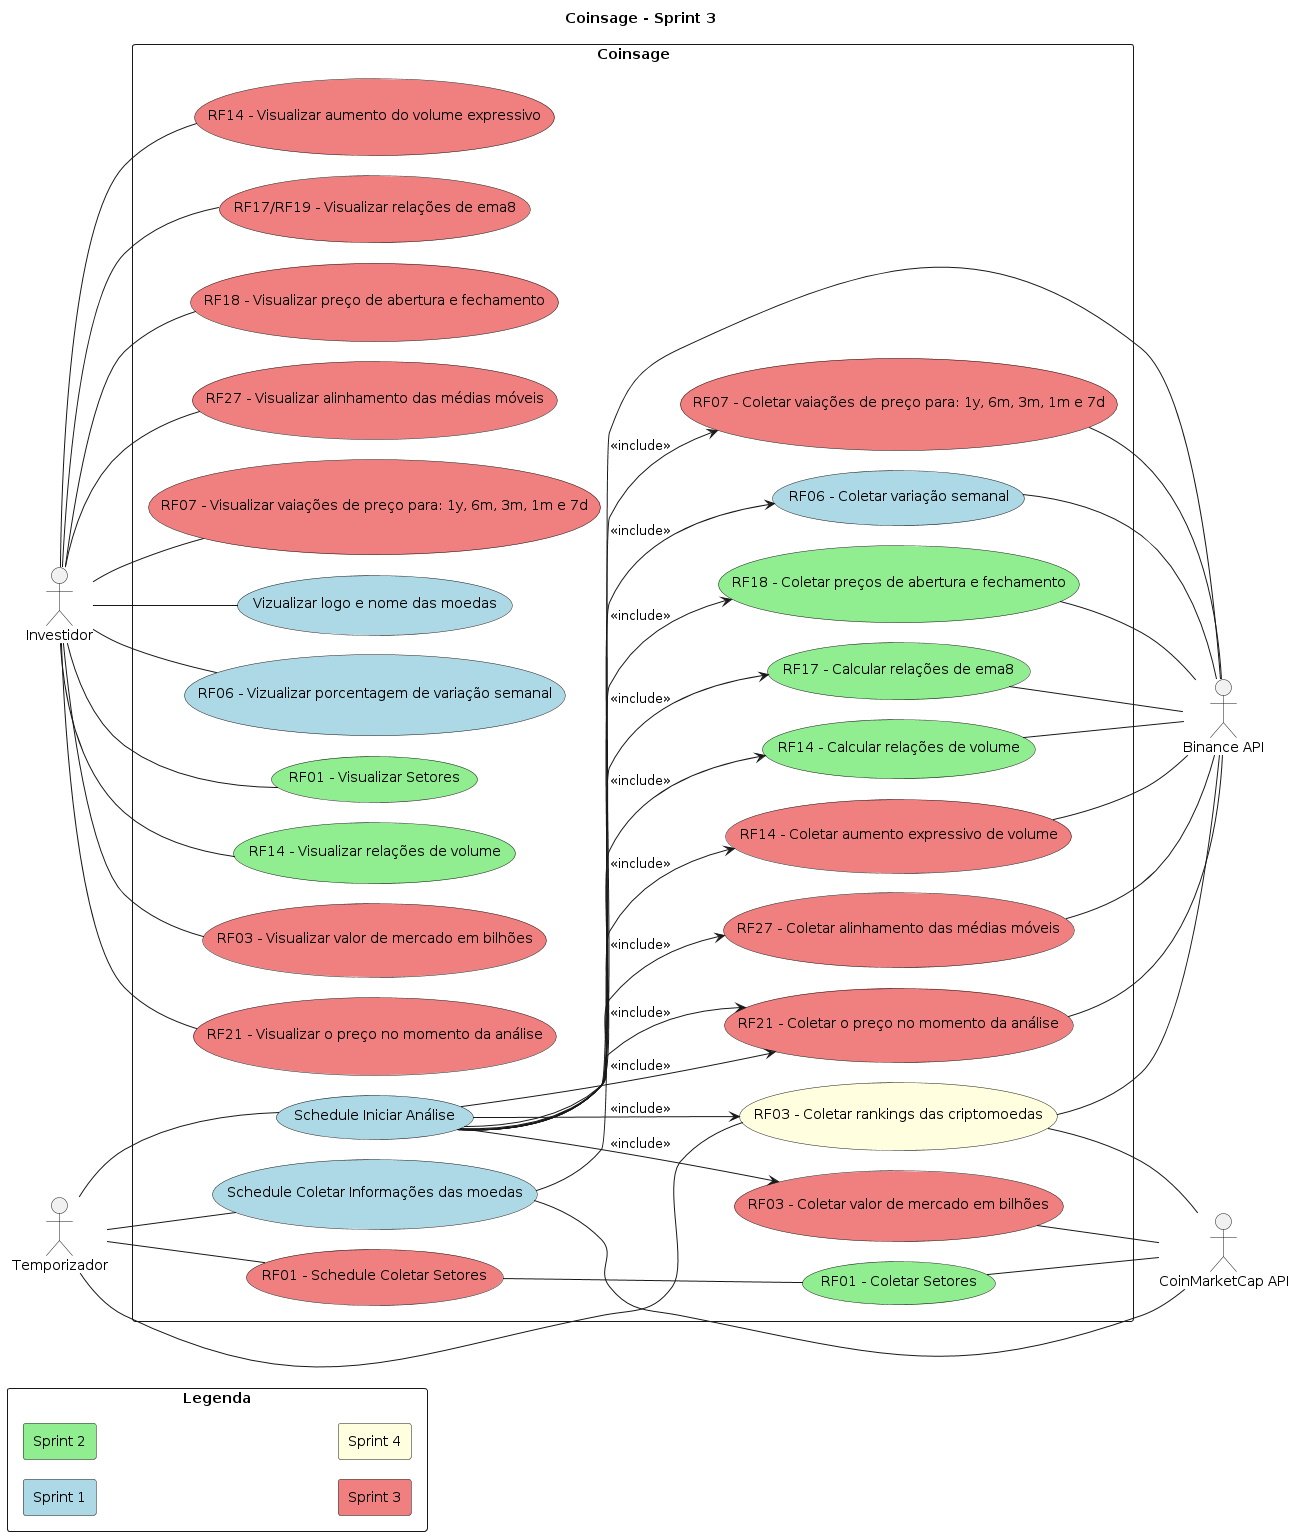

The diagram above was rendered by PlantUML. Its source (embedded in the PNG):
@startuml
title Coinsage - Sprint 3

left to right direction
actor "Investidor" as investor
actor "Temporizador" as schedule
actor "Binance API" as binance
actor "CoinMarketCap API" as cmc

rectangle "Legenda"{
    skinparam minClassWidth 10
    skinparam nodesep 1
    skinparam ranksep 1

    rectangle "Sprint 1" #LightBlue
    rectangle "Sprint 2" #LightGreen
    rectangle "Sprint 3" #LightCoral
    rectangle "Sprint 4" #LightYellow
}

rectangle "Coinsage"{
    skinparam nodesep 20

    ' Schedules use cases
    ' Sp1
    usecase "Schedule Coletar Informações das moedas" as sch_cripto_info #LightBlue
    usecase "Schedule Iniciar Análise" as sch_analysis #LightBlue
    ' Sp3
    usecase "RF01 - Schedule Coletar Setores" as sch_sectors #LightCoral /' Should be sprint 2 but not ended '/

    ' Analyse use cases
    ' Sp1
    usecase "RF06 - Coletar variação semanal" as collect_cripto_week_incresse #LightBlue
    ' Sp2
    usecase "RF01 - Coletar Setores" as collect_sectors #LightGreen
    usecase "RF18 - Coletar preços de abertura e fechamento" as collect_cripto_open_close #LightGreen
    usecase "RF17 - Calcular relações de ema8" as collect_ema8_relations #LightGreen
    usecase "RF14 - Calcular relações de volume" as collect_volume_relations #LightGreen
    ' Sp3
    usecase "RF03 - Coletar valor de mercado em bilhões" as collect_market_cap #LightCoral /' Should be sprint 2 but not ended '/
    usecase "RF21 - Coletar o preço no momento da análise" as collect_cripto_current_price #LightCoral /' Should be sprint 2 but not ended '/
    usecase "RF14 - Coletar aumento expressivo de volume" as collect_expressive_volume_date #LightCoral /' Should be sprint 2 but not ended '/
    usecase "RF27 - Coletar alinhamento das médias móveis" as collect_emas_aligned #LightCoral
    usecase "RF07 - Coletar vaiações de preço para: 1y, 6m, 3m, 1m e 7d" as collect_cripto_price_variations #LightCoral

    ' Report use cases
    ' Sp1
    usecase "Vizualizar logo e nome das moedas" as view_cripto_info #LightBlue
    usecase "RF06 - Vizualizar porcentagem de variação semanal" as view_cripto_week_incresse #LightBlue
    ' Sp2
    usecase "RF01 - Visualizar Setores" as view_sectors #LightGreen
    usecase "RF14 - Visualizar relações de volume" as view_volume_relations #LightGreen
    ' Sp3
    usecase "RF03 - Visualizar valor de mercado em bilhões" as view_market_cap #LightCoral /' Should be sprint 2 but not ended '/
    usecase "RF21 - Visualizar o preço no momento da análise" as view_cripto_current_price #LightCoral /' Should be sprint 2 but not ended '/
    usecase "RF14 - Visualizar aumento do volume expressivo" as view_expressive_volume_increase #LightCoral /' Should be sprint 2 but not ended '/
    usecase "RF17/RF19 - Visualizar relações de ema8" as view_ema8_relations #LightCoral /' Should be sprint 2 but not ended '/
    usecase "RF18 - Visualizar preço de abertura e fechamento" as view_cripto_open_close #LightCoral /' Should be sprint 2 but not ended '/
    usecase "RF27 - Visualizar alinhamento das médias móveis" as view_emas_aligned #LightCoral
    usecase "RF07 - Visualizar vaiações de preço para: 1y, 6m, 3m, 1m e 7d" as view_cripto_price_variations #LightCoral
    ' Sp4
    usecase "RF03 - Coletar rankings das criptomoedas" as collect_rankings #LightYellow
}

' Schedules use cases
schedule -- sch_analysis
schedule -- sch_cripto_info
schedule -- sch_sectors
schedule -- collect_rankings

' APIS use cases
sch_cripto_info -- binance
sch_cripto_info -- cmc
collect_cripto_week_incresse -- binance
collect_cripto_current_price -- binance
collect_cripto_open_close -- binance
collect_ema8_relations -- binance
collect_volume_relations -- binance
collect_expressive_volume_date -- binance
collect_market_cap -- cmc
collect_emas_aligned -- binance
collect_cripto_price_variations -- binance
sch_sectors -- collect_sectors
collect_sectors -- cmc
collect_rankings -- binance
collect_rankings -- cmc

' Investor use cases
investor -- view_sectors
investor -- view_cripto_info
investor -- view_cripto_week_incresse
investor -- view_cripto_current_price
investor -- view_cripto_open_close
investor -- view_ema8_relations
investor -- view_volume_relations
investor -- view_expressive_volume_increase
investor -- view_market_cap
investor -- view_emas_aligned
investor -- view_cripto_price_variations

' Use cases relations
sch_analysis --> collect_cripto_week_incresse  : <<include>>
sch_analysis --> collect_cripto_current_price  : <<include>>
sch_analysis --> collect_cripto_open_close  : <<include>>
sch_analysis --> collect_ema8_relations  : <<include>>
sch_analysis --> collect_volume_relations  : <<include>>
sch_analysis --> collect_expressive_volume_date : <<include>>
sch_analysis --> collect_market_cap : <<include>>
sch_analysis --> collect_cripto_current_price : <<include>>
sch_analysis --> collect_emas_aligned : <<include>>
sch_analysis --> collect_cripto_price_variations : <<include>>
sch_analysis --> collect_rankings : <<include>>
@enduml